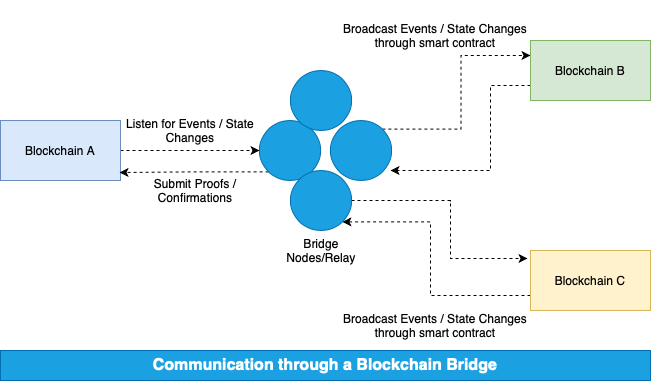

The diagram above was exported from draw.io. Its source (the exported page's mxGraphModel, read from the mxfile embedded in the PNG):
<mxGraphModel dx="954" dy="647" grid="1" gridSize="10" guides="1" tooltips="1" connect="1" arrows="1" fold="1" page="1" pageScale="1" pageWidth="827" pageHeight="1169" math="0" shadow="0">
  <root>
    <mxCell id="0" />
    <mxCell id="1" parent="0" />
    <mxCell id="1H-UabXNkRfVxXWJ81TK-16" style="edgeStyle=orthogonalEdgeStyle;rounded=0;orthogonalLoop=1;jettySize=auto;html=1;exitX=1;exitY=0.5;exitDx=0;exitDy=0;entryX=0;entryY=0.5;entryDx=0;entryDy=0;dashed=1;" edge="1" parent="1" source="ymWy0TGJqXgR9-VHRsqB-4" target="ymWy0TGJqXgR9-VHRsqB-16">
      <mxGeometry relative="1" as="geometry" />
    </mxCell>
    <mxCell id="ymWy0TGJqXgR9-VHRsqB-4" value="Blockchain A" style="rounded=0;whiteSpace=wrap;html=1;fillColor=#dae8fc;strokeColor=#6c8ebf;" parent="1" vertex="1">
      <mxGeometry x="70" y="180" width="120" height="60" as="geometry" />
    </mxCell>
    <mxCell id="ymWy0TGJqXgR9-VHRsqB-5" value="Listen for Events / State Changes" style="text;html=1;strokeColor=none;fillColor=none;align=center;verticalAlign=middle;whiteSpace=wrap;rounded=0;" parent="1" vertex="1">
      <mxGeometry x="184" y="180" width="152" height="20" as="geometry" />
    </mxCell>
    <mxCell id="ymWy0TGJqXgR9-VHRsqB-6" value="Submit Proofs / Confirmations" style="text;html=1;strokeColor=none;fillColor=none;align=center;verticalAlign=middle;whiteSpace=wrap;rounded=0;" parent="1" vertex="1">
      <mxGeometry x="190" y="240" width="150" height="20" as="geometry" />
    </mxCell>
    <mxCell id="1H-UabXNkRfVxXWJ81TK-18" style="edgeStyle=orthogonalEdgeStyle;rounded=0;orthogonalLoop=1;jettySize=auto;html=1;exitX=0;exitY=1;exitDx=0;exitDy=0;entryX=0.992;entryY=0.867;entryDx=0;entryDy=0;entryPerimeter=0;dashed=1;" edge="1" parent="1" source="ymWy0TGJqXgR9-VHRsqB-16" target="ymWy0TGJqXgR9-VHRsqB-4">
      <mxGeometry relative="1" as="geometry" />
    </mxCell>
    <mxCell id="ymWy0TGJqXgR9-VHRsqB-16" value="" style="ellipse;whiteSpace=wrap;html=1;fillColor=#1ba1e2;fontColor=#ffffff;strokeColor=#006EAF;" parent="1" vertex="1">
      <mxGeometry x="329" y="180" width="61" height="60" as="geometry" />
    </mxCell>
    <mxCell id="ymWy0TGJqXgR9-VHRsqB-17" value="Bridge Nodes/Relay" style="text;html=1;strokeColor=none;fillColor=none;align=center;verticalAlign=middle;whiteSpace=wrap;rounded=0;" parent="1" vertex="1">
      <mxGeometry x="361" y="295" width="60" height="30" as="geometry" />
    </mxCell>
    <mxCell id="1H-UabXNkRfVxXWJ81TK-22" style="edgeStyle=orthogonalEdgeStyle;rounded=0;orthogonalLoop=1;jettySize=auto;html=1;exitX=0;exitY=0.75;exitDx=0;exitDy=0;entryX=0.984;entryY=0.833;entryDx=0;entryDy=0;entryPerimeter=0;dashed=1;" edge="1" parent="1" source="ymWy0TGJqXgR9-VHRsqB-21" target="1H-UabXNkRfVxXWJ81TK-13">
      <mxGeometry relative="1" as="geometry">
        <Array as="points">
          <mxPoint x="560" y="145" />
          <mxPoint x="560" y="230" />
        </Array>
      </mxGeometry>
    </mxCell>
    <mxCell id="ymWy0TGJqXgR9-VHRsqB-21" value="Blockchain B" style="rounded=0;whiteSpace=wrap;html=1;fillColor=#d5e8d4;strokeColor=#82b366;" parent="1" vertex="1">
      <mxGeometry x="600" y="100" width="120" height="60" as="geometry" />
    </mxCell>
    <mxCell id="1H-UabXNkRfVxXWJ81TK-10" value="Broadcast Events / State Changes through smart contract" style="text;html=1;strokeColor=none;fillColor=none;align=center;verticalAlign=middle;whiteSpace=wrap;rounded=0;" vertex="1" parent="1">
      <mxGeometry x="410" y="350" width="190" height="70" as="geometry" />
    </mxCell>
    <mxCell id="1H-UabXNkRfVxXWJ81TK-24" style="edgeStyle=orthogonalEdgeStyle;rounded=0;orthogonalLoop=1;jettySize=auto;html=1;exitX=0;exitY=0.75;exitDx=0;exitDy=0;entryX=1;entryY=1;entryDx=0;entryDy=0;dashed=1;" edge="1" parent="1" source="1H-UabXNkRfVxXWJ81TK-11" target="1H-UabXNkRfVxXWJ81TK-12">
      <mxGeometry relative="1" as="geometry">
        <Array as="points">
          <mxPoint x="500" y="355" />
          <mxPoint x="500" y="281" />
        </Array>
      </mxGeometry>
    </mxCell>
    <mxCell id="1H-UabXNkRfVxXWJ81TK-11" value="Blockchain C" style="rounded=0;whiteSpace=wrap;html=1;fillColor=#fff2cc;strokeColor=#d6b656;" vertex="1" parent="1">
      <mxGeometry x="600" y="310" width="120" height="60" as="geometry" />
    </mxCell>
    <mxCell id="1H-UabXNkRfVxXWJ81TK-25" style="edgeStyle=orthogonalEdgeStyle;rounded=0;orthogonalLoop=1;jettySize=auto;html=1;exitX=1;exitY=0.5;exitDx=0;exitDy=0;entryX=-0.025;entryY=0.133;entryDx=0;entryDy=0;entryPerimeter=0;dashed=1;" edge="1" parent="1" source="1H-UabXNkRfVxXWJ81TK-12" target="1H-UabXNkRfVxXWJ81TK-11">
      <mxGeometry relative="1" as="geometry">
        <Array as="points">
          <mxPoint x="520" y="260" />
          <mxPoint x="520" y="318" />
        </Array>
      </mxGeometry>
    </mxCell>
    <mxCell id="1H-UabXNkRfVxXWJ81TK-12" value="" style="ellipse;whiteSpace=wrap;html=1;fillColor=#1ba1e2;fontColor=#ffffff;strokeColor=#006EAF;" vertex="1" parent="1">
      <mxGeometry x="360" y="230" width="61" height="60" as="geometry" />
    </mxCell>
    <mxCell id="1H-UabXNkRfVxXWJ81TK-21" style="edgeStyle=orthogonalEdgeStyle;rounded=0;orthogonalLoop=1;jettySize=auto;html=1;exitX=1;exitY=0;exitDx=0;exitDy=0;entryX=0;entryY=0.25;entryDx=0;entryDy=0;dashed=1;" edge="1" parent="1" source="1H-UabXNkRfVxXWJ81TK-13" target="ymWy0TGJqXgR9-VHRsqB-21">
      <mxGeometry relative="1" as="geometry" />
    </mxCell>
    <mxCell id="1H-UabXNkRfVxXWJ81TK-13" value="" style="ellipse;whiteSpace=wrap;html=1;fillColor=#1ba1e2;fontColor=#ffffff;strokeColor=#006EAF;" vertex="1" parent="1">
      <mxGeometry x="400" y="180" width="61" height="60" as="geometry" />
    </mxCell>
    <mxCell id="1H-UabXNkRfVxXWJ81TK-14" value="" style="ellipse;whiteSpace=wrap;html=1;fillColor=#1ba1e2;fontColor=#ffffff;strokeColor=#006EAF;" vertex="1" parent="1">
      <mxGeometry x="360" y="130" width="61" height="60" as="geometry" />
    </mxCell>
    <mxCell id="1H-UabXNkRfVxXWJ81TK-27" value="Broadcast Events / State Changes through smart contract" style="text;html=1;strokeColor=none;fillColor=none;align=center;verticalAlign=middle;whiteSpace=wrap;rounded=0;" vertex="1" parent="1">
      <mxGeometry x="410" y="60" width="190" height="70" as="geometry" />
    </mxCell>
    <mxCell id="1H-UabXNkRfVxXWJ81TK-28" value="Communication through a Blockchain Bridge" style="text;html=1;align=center;verticalAlign=middle;whiteSpace=wrap;rounded=0;fillColor=#1ba1e2;fontColor=#ffffff;strokeColor=#006EAF;fontStyle=1;fontSize=16;" vertex="1" parent="1">
      <mxGeometry x="70" y="410" width="650" height="30" as="geometry" />
    </mxCell>
  </root>
</mxGraphModel>